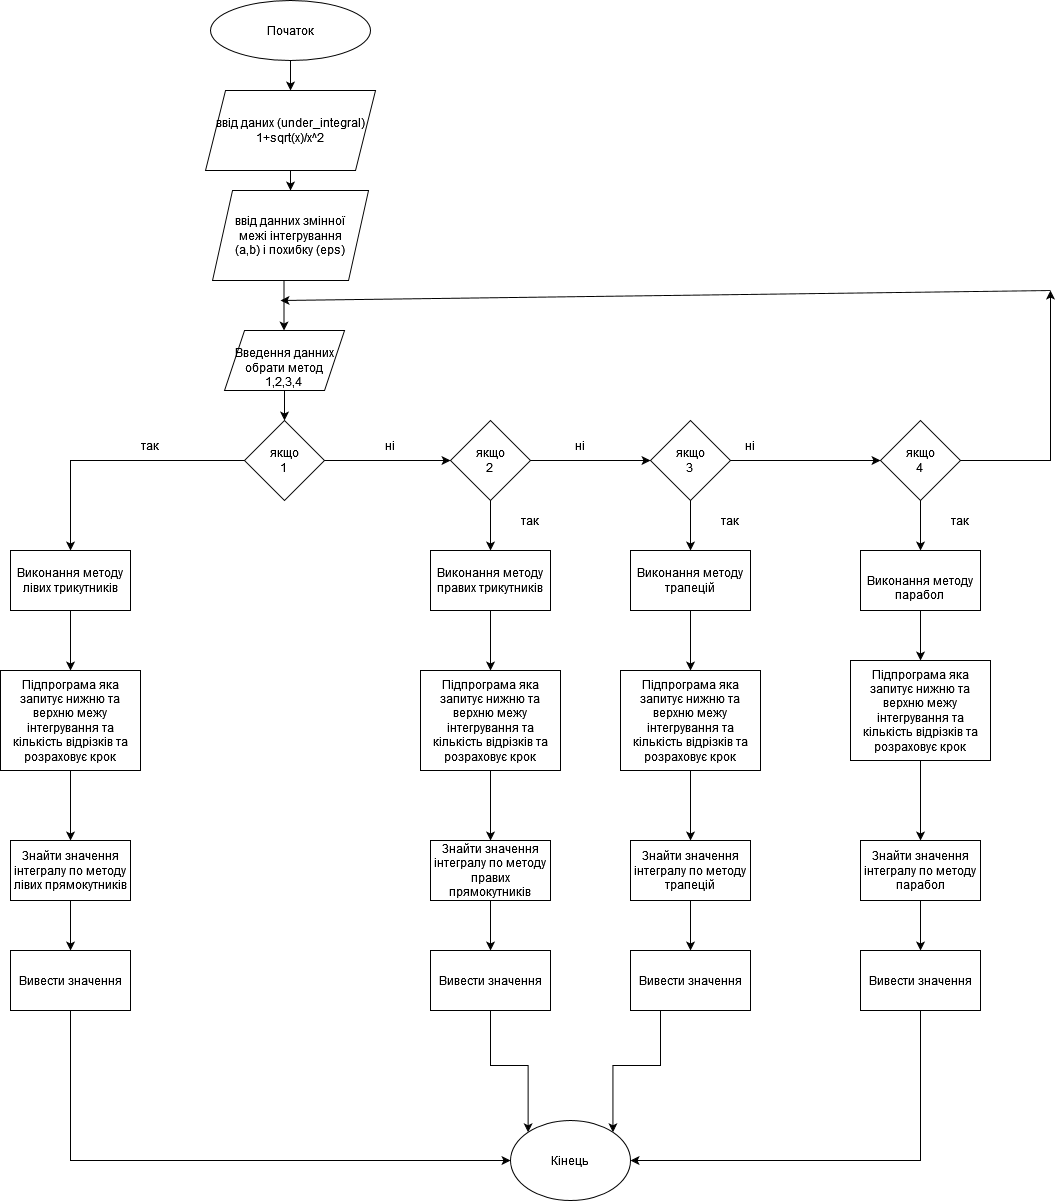

The diagram above was exported from draw.io. Its source (the exported page's mxGraphModel, read from the mxfile embedded in the PNG):
<mxGraphModel dx="1422" dy="773" grid="1" gridSize="10" guides="1" tooltips="1" connect="1" arrows="1" fold="1" page="1" pageScale="1" pageWidth="827" pageHeight="1169" math="0" shadow="0">
  <root>
    <mxCell id="0" />
    <mxCell id="1" parent="0" />
    <mxCell id="yWKGsGs6nr2MPwfjjidM-9" style="edgeStyle=orthogonalEdgeStyle;rounded=0;orthogonalLoop=1;jettySize=auto;html=1;exitX=0.5;exitY=1;exitDx=0;exitDy=0;entryX=0.5;entryY=0;entryDx=0;entryDy=0;" edge="1" parent="1" source="yWKGsGs6nr2MPwfjjidM-1" target="yWKGsGs6nr2MPwfjjidM-8">
      <mxGeometry relative="1" as="geometry" />
    </mxCell>
    <mxCell id="yWKGsGs6nr2MPwfjjidM-1" value="Початок" style="ellipse;whiteSpace=wrap;html=1;" vertex="1" parent="1">
      <mxGeometry x="400" y="80" width="160" height="60" as="geometry" />
    </mxCell>
    <mxCell id="yWKGsGs6nr2MPwfjjidM-2" style="edgeStyle=orthogonalEdgeStyle;rounded=0;orthogonalLoop=1;jettySize=auto;html=1;exitX=0.5;exitY=1;exitDx=0;exitDy=0;" edge="1" parent="1">
      <mxGeometry relative="1" as="geometry">
        <mxPoint x="473.5" y="410" as="targetPoint" />
        <mxPoint x="473.5" y="360" as="sourcePoint" />
      </mxGeometry>
    </mxCell>
    <mxCell id="yWKGsGs6nr2MPwfjjidM-12" style="edgeStyle=orthogonalEdgeStyle;rounded=0;orthogonalLoop=1;jettySize=auto;html=1;exitX=0.5;exitY=1;exitDx=0;exitDy=0;" edge="1" parent="1" source="yWKGsGs6nr2MPwfjjidM-8" target="yWKGsGs6nr2MPwfjjidM-10">
      <mxGeometry relative="1" as="geometry" />
    </mxCell>
    <mxCell id="yWKGsGs6nr2MPwfjjidM-8" value="&lt;div&gt;ввід даних (under_integral)&lt;/div&gt;&lt;div&gt;1+sqrt(x)/x^2&lt;br&gt;&lt;/div&gt;" style="shape=parallelogram;perimeter=parallelogramPerimeter;whiteSpace=wrap;html=1;fixedSize=1;" vertex="1" parent="1">
      <mxGeometry x="395" y="170" width="170" height="80" as="geometry" />
    </mxCell>
    <mxCell id="yWKGsGs6nr2MPwfjjidM-10" value="ввід данних змінної &lt;div&gt;межі інтегрування &lt;/div&gt;(a,b) і похибку (eps) " style="shape=parallelogram;perimeter=parallelogramPerimeter;whiteSpace=wrap;html=1;fixedSize=1;" vertex="1" parent="1">
      <mxGeometry x="402" y="270" width="156" height="90" as="geometry" />
    </mxCell>
    <mxCell id="yWKGsGs6nr2MPwfjjidM-17" style="edgeStyle=orthogonalEdgeStyle;rounded=0;orthogonalLoop=1;jettySize=auto;html=1;exitX=0.5;exitY=1;exitDx=0;exitDy=0;entryX=0.5;entryY=0;entryDx=0;entryDy=0;" edge="1" parent="1" source="yWKGsGs6nr2MPwfjjidM-13" target="yWKGsGs6nr2MPwfjjidM-16">
      <mxGeometry relative="1" as="geometry" />
    </mxCell>
    <mxCell id="yWKGsGs6nr2MPwfjjidM-13" value="&lt;br&gt;&lt;div&gt;Введення данних обрати метод&lt;/div&gt;1,2,3,4&lt;br&gt;" style="shape=parallelogram;perimeter=parallelogramPerimeter;whiteSpace=wrap;html=1;fixedSize=1;" vertex="1" parent="1">
      <mxGeometry x="414" y="410" width="120" height="60" as="geometry" />
    </mxCell>
    <mxCell id="yWKGsGs6nr2MPwfjjidM-19" style="edgeStyle=orthogonalEdgeStyle;rounded=0;orthogonalLoop=1;jettySize=auto;html=1;exitX=0;exitY=0.5;exitDx=0;exitDy=0;" edge="1" parent="1" source="yWKGsGs6nr2MPwfjjidM-16" target="yWKGsGs6nr2MPwfjjidM-18">
      <mxGeometry relative="1" as="geometry" />
    </mxCell>
    <mxCell id="yWKGsGs6nr2MPwfjjidM-20" style="edgeStyle=orthogonalEdgeStyle;rounded=0;orthogonalLoop=1;jettySize=auto;html=1;exitX=1;exitY=0.5;exitDx=0;exitDy=0;" edge="1" parent="1" source="yWKGsGs6nr2MPwfjjidM-16">
      <mxGeometry relative="1" as="geometry">
        <mxPoint x="640" y="540" as="targetPoint" />
      </mxGeometry>
    </mxCell>
    <mxCell id="yWKGsGs6nr2MPwfjjidM-16" value="&lt;div&gt;якщо&lt;/div&gt;&lt;div&gt;1&lt;br&gt;&lt;/div&gt;" style="rhombus;whiteSpace=wrap;html=1;" vertex="1" parent="1">
      <mxGeometry x="434" y="500" width="80" height="80" as="geometry" />
    </mxCell>
    <mxCell id="yWKGsGs6nr2MPwfjjidM-44" style="edgeStyle=orthogonalEdgeStyle;rounded=0;orthogonalLoop=1;jettySize=auto;html=1;exitX=0.5;exitY=1;exitDx=0;exitDy=0;" edge="1" parent="1" source="yWKGsGs6nr2MPwfjjidM-18" target="yWKGsGs6nr2MPwfjjidM-37">
      <mxGeometry relative="1" as="geometry" />
    </mxCell>
    <mxCell id="yWKGsGs6nr2MPwfjjidM-18" value="Виконання методу лівих трикутників" style="rounded=0;whiteSpace=wrap;html=1;" vertex="1" parent="1">
      <mxGeometry x="200" y="630" width="120" height="60" as="geometry" />
    </mxCell>
    <mxCell id="yWKGsGs6nr2MPwfjjidM-22" style="edgeStyle=orthogonalEdgeStyle;rounded=0;orthogonalLoop=1;jettySize=auto;html=1;exitX=1;exitY=0.5;exitDx=0;exitDy=0;entryX=0;entryY=0.5;entryDx=0;entryDy=0;" edge="1" parent="1" source="yWKGsGs6nr2MPwfjjidM-21" target="yWKGsGs6nr2MPwfjjidM-23">
      <mxGeometry relative="1" as="geometry">
        <mxPoint x="810" y="540" as="targetPoint" />
      </mxGeometry>
    </mxCell>
    <mxCell id="yWKGsGs6nr2MPwfjjidM-34" style="edgeStyle=orthogonalEdgeStyle;rounded=0;orthogonalLoop=1;jettySize=auto;html=1;exitX=0.5;exitY=1;exitDx=0;exitDy=0;entryX=0.5;entryY=0;entryDx=0;entryDy=0;" edge="1" parent="1" source="yWKGsGs6nr2MPwfjjidM-21" target="yWKGsGs6nr2MPwfjjidM-30">
      <mxGeometry relative="1" as="geometry" />
    </mxCell>
    <mxCell id="yWKGsGs6nr2MPwfjjidM-21" value="&lt;div&gt;якщо&lt;/div&gt;&lt;div&gt;2&lt;br&gt;&lt;/div&gt;" style="rhombus;whiteSpace=wrap;html=1;" vertex="1" parent="1">
      <mxGeometry x="640" y="500" width="80" height="80" as="geometry" />
    </mxCell>
    <mxCell id="yWKGsGs6nr2MPwfjjidM-25" style="edgeStyle=orthogonalEdgeStyle;rounded=0;orthogonalLoop=1;jettySize=auto;html=1;exitX=1;exitY=0.5;exitDx=0;exitDy=0;" edge="1" parent="1" source="yWKGsGs6nr2MPwfjjidM-23" target="yWKGsGs6nr2MPwfjjidM-24">
      <mxGeometry relative="1" as="geometry" />
    </mxCell>
    <mxCell id="yWKGsGs6nr2MPwfjjidM-35" style="edgeStyle=orthogonalEdgeStyle;rounded=0;orthogonalLoop=1;jettySize=auto;html=1;exitX=0.5;exitY=1;exitDx=0;exitDy=0;entryX=0.5;entryY=0;entryDx=0;entryDy=0;" edge="1" parent="1" source="yWKGsGs6nr2MPwfjjidM-23" target="yWKGsGs6nr2MPwfjjidM-32">
      <mxGeometry relative="1" as="geometry" />
    </mxCell>
    <mxCell id="yWKGsGs6nr2MPwfjjidM-23" value="&lt;div&gt;якщо&lt;/div&gt;&lt;div&gt;3&lt;br&gt;&lt;/div&gt;" style="rhombus;whiteSpace=wrap;html=1;" vertex="1" parent="1">
      <mxGeometry x="840" y="500" width="80" height="80" as="geometry" />
    </mxCell>
    <mxCell id="yWKGsGs6nr2MPwfjjidM-36" style="edgeStyle=orthogonalEdgeStyle;rounded=0;orthogonalLoop=1;jettySize=auto;html=1;exitX=0.5;exitY=1;exitDx=0;exitDy=0;entryX=0.5;entryY=0;entryDx=0;entryDy=0;" edge="1" parent="1" source="yWKGsGs6nr2MPwfjjidM-24" target="yWKGsGs6nr2MPwfjjidM-33">
      <mxGeometry relative="1" as="geometry" />
    </mxCell>
    <mxCell id="yWKGsGs6nr2MPwfjjidM-74" style="edgeStyle=orthogonalEdgeStyle;rounded=0;orthogonalLoop=1;jettySize=auto;html=1;exitX=1;exitY=0.5;exitDx=0;exitDy=0;" edge="1" parent="1" source="yWKGsGs6nr2MPwfjjidM-24">
      <mxGeometry relative="1" as="geometry">
        <mxPoint x="1240" y="370" as="targetPoint" />
      </mxGeometry>
    </mxCell>
    <mxCell id="yWKGsGs6nr2MPwfjjidM-24" value="&lt;div&gt;якщо&lt;/div&gt;&lt;div&gt;4&lt;br&gt;&lt;/div&gt;" style="rhombus;whiteSpace=wrap;html=1;" vertex="1" parent="1">
      <mxGeometry x="1070" y="500" width="80" height="80" as="geometry" />
    </mxCell>
    <mxCell id="yWKGsGs6nr2MPwfjjidM-26" value="так" style="text;html=1;strokeColor=none;fillColor=none;align=center;verticalAlign=middle;whiteSpace=wrap;rounded=0;" vertex="1" parent="1">
      <mxGeometry x="310" y="510" width="60" height="30" as="geometry" />
    </mxCell>
    <mxCell id="yWKGsGs6nr2MPwfjjidM-27" value="ні" style="text;html=1;strokeColor=none;fillColor=none;align=center;verticalAlign=middle;whiteSpace=wrap;rounded=0;" vertex="1" parent="1">
      <mxGeometry x="550" y="510" width="60" height="30" as="geometry" />
    </mxCell>
    <mxCell id="yWKGsGs6nr2MPwfjjidM-28" value="ні" style="text;html=1;strokeColor=none;fillColor=none;align=center;verticalAlign=middle;whiteSpace=wrap;rounded=0;" vertex="1" parent="1">
      <mxGeometry x="740" y="510" width="60" height="30" as="geometry" />
    </mxCell>
    <mxCell id="yWKGsGs6nr2MPwfjjidM-29" value="ні" style="text;html=1;strokeColor=none;fillColor=none;align=center;verticalAlign=middle;whiteSpace=wrap;rounded=0;" vertex="1" parent="1">
      <mxGeometry x="910" y="510" width="60" height="30" as="geometry" />
    </mxCell>
    <mxCell id="yWKGsGs6nr2MPwfjjidM-45" style="edgeStyle=orthogonalEdgeStyle;rounded=0;orthogonalLoop=1;jettySize=auto;html=1;exitX=0.5;exitY=1;exitDx=0;exitDy=0;" edge="1" parent="1" source="yWKGsGs6nr2MPwfjjidM-30" target="yWKGsGs6nr2MPwfjjidM-41">
      <mxGeometry relative="1" as="geometry" />
    </mxCell>
    <mxCell id="yWKGsGs6nr2MPwfjjidM-30" value="Виконання методу правих трикутників" style="rounded=0;whiteSpace=wrap;html=1;" vertex="1" parent="1">
      <mxGeometry x="620" y="630" width="120" height="60" as="geometry" />
    </mxCell>
    <mxCell id="yWKGsGs6nr2MPwfjjidM-46" style="edgeStyle=orthogonalEdgeStyle;rounded=0;orthogonalLoop=1;jettySize=auto;html=1;exitX=0.5;exitY=1;exitDx=0;exitDy=0;" edge="1" parent="1" source="yWKGsGs6nr2MPwfjjidM-32" target="yWKGsGs6nr2MPwfjjidM-42">
      <mxGeometry relative="1" as="geometry" />
    </mxCell>
    <mxCell id="yWKGsGs6nr2MPwfjjidM-32" value="Виконання методу трапецій" style="rounded=0;whiteSpace=wrap;html=1;" vertex="1" parent="1">
      <mxGeometry x="820" y="630" width="120" height="60" as="geometry" />
    </mxCell>
    <mxCell id="yWKGsGs6nr2MPwfjjidM-47" style="edgeStyle=orthogonalEdgeStyle;rounded=0;orthogonalLoop=1;jettySize=auto;html=1;exitX=0.5;exitY=1;exitDx=0;exitDy=0;" edge="1" parent="1" source="yWKGsGs6nr2MPwfjjidM-33" target="yWKGsGs6nr2MPwfjjidM-43">
      <mxGeometry relative="1" as="geometry" />
    </mxCell>
    <mxCell id="yWKGsGs6nr2MPwfjjidM-33" value="&lt;br&gt;Виконання методу парабол&lt;br&gt;" style="rounded=0;whiteSpace=wrap;html=1;" vertex="1" parent="1">
      <mxGeometry x="1050" y="630" width="120" height="60" as="geometry" />
    </mxCell>
    <mxCell id="yWKGsGs6nr2MPwfjjidM-55" style="edgeStyle=orthogonalEdgeStyle;rounded=0;orthogonalLoop=1;jettySize=auto;html=1;exitX=0.5;exitY=1;exitDx=0;exitDy=0;" edge="1" parent="1" source="yWKGsGs6nr2MPwfjjidM-37" target="yWKGsGs6nr2MPwfjjidM-48">
      <mxGeometry relative="1" as="geometry" />
    </mxCell>
    <mxCell id="yWKGsGs6nr2MPwfjjidM-37" value="Підпрограма яка запитує нижню та верхню межу інтегрування та кількість відрізків та розраховує крок" style="rounded=0;whiteSpace=wrap;html=1;" vertex="1" parent="1">
      <mxGeometry x="190" y="750" width="140" height="100" as="geometry" />
    </mxCell>
    <mxCell id="yWKGsGs6nr2MPwfjjidM-54" style="edgeStyle=orthogonalEdgeStyle;rounded=0;orthogonalLoop=1;jettySize=auto;html=1;exitX=0.5;exitY=1;exitDx=0;exitDy=0;entryX=0.5;entryY=0;entryDx=0;entryDy=0;" edge="1" parent="1" source="yWKGsGs6nr2MPwfjjidM-41" target="yWKGsGs6nr2MPwfjjidM-49">
      <mxGeometry relative="1" as="geometry" />
    </mxCell>
    <mxCell id="yWKGsGs6nr2MPwfjjidM-41" value="Підпрограма яка запитує нижню та верхню межу інтегрування та кількість відрізків та розраховує крок" style="rounded=0;whiteSpace=wrap;html=1;" vertex="1" parent="1">
      <mxGeometry x="610" y="750" width="140" height="100" as="geometry" />
    </mxCell>
    <mxCell id="yWKGsGs6nr2MPwfjjidM-53" style="edgeStyle=orthogonalEdgeStyle;rounded=0;orthogonalLoop=1;jettySize=auto;html=1;exitX=0.5;exitY=1;exitDx=0;exitDy=0;" edge="1" parent="1" source="yWKGsGs6nr2MPwfjjidM-42" target="yWKGsGs6nr2MPwfjjidM-50">
      <mxGeometry relative="1" as="geometry" />
    </mxCell>
    <mxCell id="yWKGsGs6nr2MPwfjjidM-42" value="Підпрограма яка запитує нижню та верхню межу інтегрування та кількість відрізків та розраховує крок" style="rounded=0;whiteSpace=wrap;html=1;" vertex="1" parent="1">
      <mxGeometry x="810" y="750" width="140" height="100" as="geometry" />
    </mxCell>
    <mxCell id="yWKGsGs6nr2MPwfjjidM-52" style="edgeStyle=orthogonalEdgeStyle;rounded=0;orthogonalLoop=1;jettySize=auto;html=1;exitX=0.5;exitY=1;exitDx=0;exitDy=0;" edge="1" parent="1" source="yWKGsGs6nr2MPwfjjidM-43" target="yWKGsGs6nr2MPwfjjidM-51">
      <mxGeometry relative="1" as="geometry" />
    </mxCell>
    <mxCell id="yWKGsGs6nr2MPwfjjidM-43" value="Підпрограма яка запитує нижню та верхню межу інтегрування та кількість відрізків та розраховує крок" style="rounded=0;whiteSpace=wrap;html=1;" vertex="1" parent="1">
      <mxGeometry x="1040" y="740" width="140" height="100" as="geometry" />
    </mxCell>
    <mxCell id="yWKGsGs6nr2MPwfjjidM-68" style="edgeStyle=orthogonalEdgeStyle;rounded=0;orthogonalLoop=1;jettySize=auto;html=1;exitX=0.5;exitY=1;exitDx=0;exitDy=0;" edge="1" parent="1" source="yWKGsGs6nr2MPwfjjidM-48" target="yWKGsGs6nr2MPwfjjidM-59">
      <mxGeometry relative="1" as="geometry" />
    </mxCell>
    <mxCell id="yWKGsGs6nr2MPwfjjidM-48" value="Знайти значення інтегралу по методу лівих прямокутників " style="rounded=0;whiteSpace=wrap;html=1;" vertex="1" parent="1">
      <mxGeometry x="200" y="920" width="120" height="60" as="geometry" />
    </mxCell>
    <mxCell id="yWKGsGs6nr2MPwfjjidM-67" style="edgeStyle=orthogonalEdgeStyle;rounded=0;orthogonalLoop=1;jettySize=auto;html=1;exitX=0.5;exitY=1;exitDx=0;exitDy=0;entryX=0.5;entryY=0;entryDx=0;entryDy=0;" edge="1" parent="1" source="yWKGsGs6nr2MPwfjjidM-49" target="yWKGsGs6nr2MPwfjjidM-62">
      <mxGeometry relative="1" as="geometry" />
    </mxCell>
    <mxCell id="yWKGsGs6nr2MPwfjjidM-49" value="Знайти значення інтегралу по методу правих прямокутників " style="rounded=0;whiteSpace=wrap;html=1;" vertex="1" parent="1">
      <mxGeometry x="620" y="920" width="120" height="60" as="geometry" />
    </mxCell>
    <mxCell id="yWKGsGs6nr2MPwfjjidM-65" style="edgeStyle=orthogonalEdgeStyle;rounded=0;orthogonalLoop=1;jettySize=auto;html=1;exitX=0.5;exitY=1;exitDx=0;exitDy=0;entryX=0.5;entryY=0;entryDx=0;entryDy=0;" edge="1" parent="1" source="yWKGsGs6nr2MPwfjjidM-50" target="yWKGsGs6nr2MPwfjjidM-63">
      <mxGeometry relative="1" as="geometry" />
    </mxCell>
    <mxCell id="yWKGsGs6nr2MPwfjjidM-50" value="Знайти значення інтегралу по методу трапецій" style="rounded=0;whiteSpace=wrap;html=1;" vertex="1" parent="1">
      <mxGeometry x="820" y="920" width="120" height="60" as="geometry" />
    </mxCell>
    <mxCell id="yWKGsGs6nr2MPwfjjidM-66" style="edgeStyle=orthogonalEdgeStyle;rounded=0;orthogonalLoop=1;jettySize=auto;html=1;exitX=0.5;exitY=1;exitDx=0;exitDy=0;entryX=0.5;entryY=0;entryDx=0;entryDy=0;" edge="1" parent="1" source="yWKGsGs6nr2MPwfjjidM-51" target="yWKGsGs6nr2MPwfjjidM-64">
      <mxGeometry relative="1" as="geometry" />
    </mxCell>
    <mxCell id="yWKGsGs6nr2MPwfjjidM-51" value="Знайти значення інтегралу по методу парабол" style="rounded=0;whiteSpace=wrap;html=1;" vertex="1" parent="1">
      <mxGeometry x="1050" y="920" width="120" height="60" as="geometry" />
    </mxCell>
    <mxCell id="yWKGsGs6nr2MPwfjjidM-56" value="так" style="text;html=1;strokeColor=none;fillColor=none;align=center;verticalAlign=middle;whiteSpace=wrap;rounded=0;" vertex="1" parent="1">
      <mxGeometry x="690" y="585" width="60" height="30" as="geometry" />
    </mxCell>
    <mxCell id="yWKGsGs6nr2MPwfjjidM-57" value="так" style="text;html=1;strokeColor=none;fillColor=none;align=center;verticalAlign=middle;whiteSpace=wrap;rounded=0;" vertex="1" parent="1">
      <mxGeometry x="890" y="585" width="60" height="30" as="geometry" />
    </mxCell>
    <mxCell id="yWKGsGs6nr2MPwfjjidM-58" value="так" style="text;html=1;strokeColor=none;fillColor=none;align=center;verticalAlign=middle;whiteSpace=wrap;rounded=0;" vertex="1" parent="1">
      <mxGeometry x="1120" y="585" width="60" height="30" as="geometry" />
    </mxCell>
    <mxCell id="yWKGsGs6nr2MPwfjjidM-70" style="edgeStyle=orthogonalEdgeStyle;rounded=0;orthogonalLoop=1;jettySize=auto;html=1;exitX=0.5;exitY=1;exitDx=0;exitDy=0;entryX=0;entryY=0.5;entryDx=0;entryDy=0;" edge="1" parent="1" source="yWKGsGs6nr2MPwfjjidM-59" target="yWKGsGs6nr2MPwfjjidM-69">
      <mxGeometry relative="1" as="geometry">
        <mxPoint x="260" y="1250" as="targetPoint" />
      </mxGeometry>
    </mxCell>
    <mxCell id="yWKGsGs6nr2MPwfjjidM-59" value="Вивести значення" style="rounded=0;whiteSpace=wrap;html=1;" vertex="1" parent="1">
      <mxGeometry x="200" y="1030" width="120" height="60" as="geometry" />
    </mxCell>
    <mxCell id="yWKGsGs6nr2MPwfjjidM-71" style="edgeStyle=orthogonalEdgeStyle;rounded=0;orthogonalLoop=1;jettySize=auto;html=1;exitX=0.5;exitY=1;exitDx=0;exitDy=0;entryX=0;entryY=0;entryDx=0;entryDy=0;" edge="1" parent="1" source="yWKGsGs6nr2MPwfjjidM-62" target="yWKGsGs6nr2MPwfjjidM-69">
      <mxGeometry relative="1" as="geometry" />
    </mxCell>
    <mxCell id="yWKGsGs6nr2MPwfjjidM-62" value="Вивести значення" style="rounded=0;whiteSpace=wrap;html=1;" vertex="1" parent="1">
      <mxGeometry x="620" y="1030" width="120" height="60" as="geometry" />
    </mxCell>
    <mxCell id="yWKGsGs6nr2MPwfjjidM-72" style="edgeStyle=orthogonalEdgeStyle;rounded=0;orthogonalLoop=1;jettySize=auto;html=1;exitX=0.25;exitY=1;exitDx=0;exitDy=0;entryX=1;entryY=0;entryDx=0;entryDy=0;" edge="1" parent="1" source="yWKGsGs6nr2MPwfjjidM-63" target="yWKGsGs6nr2MPwfjjidM-69">
      <mxGeometry relative="1" as="geometry" />
    </mxCell>
    <mxCell id="yWKGsGs6nr2MPwfjjidM-63" value="Вивести значення" style="rounded=0;whiteSpace=wrap;html=1;" vertex="1" parent="1">
      <mxGeometry x="820" y="1030" width="120" height="60" as="geometry" />
    </mxCell>
    <mxCell id="yWKGsGs6nr2MPwfjjidM-73" style="edgeStyle=orthogonalEdgeStyle;rounded=0;orthogonalLoop=1;jettySize=auto;html=1;exitX=0.5;exitY=1;exitDx=0;exitDy=0;entryX=1;entryY=0.5;entryDx=0;entryDy=0;" edge="1" parent="1" source="yWKGsGs6nr2MPwfjjidM-64" target="yWKGsGs6nr2MPwfjjidM-69">
      <mxGeometry relative="1" as="geometry">
        <mxPoint x="1110" y="1240" as="targetPoint" />
      </mxGeometry>
    </mxCell>
    <mxCell id="yWKGsGs6nr2MPwfjjidM-64" value="Вивести значення" style="rounded=0;whiteSpace=wrap;html=1;" vertex="1" parent="1">
      <mxGeometry x="1050" y="1030" width="120" height="60" as="geometry" />
    </mxCell>
    <mxCell id="yWKGsGs6nr2MPwfjjidM-69" value="Кінець" style="ellipse;whiteSpace=wrap;html=1;" vertex="1" parent="1">
      <mxGeometry x="700" y="1200" width="120" height="80" as="geometry" />
    </mxCell>
    <mxCell id="yWKGsGs6nr2MPwfjjidM-75" value="" style="endArrow=classic;html=1;rounded=0;" edge="1" parent="1">
      <mxGeometry width="50" height="50" relative="1" as="geometry">
        <mxPoint x="1240" y="370" as="sourcePoint" />
        <mxPoint x="470" y="380" as="targetPoint" />
      </mxGeometry>
    </mxCell>
  </root>
</mxGraphModel>